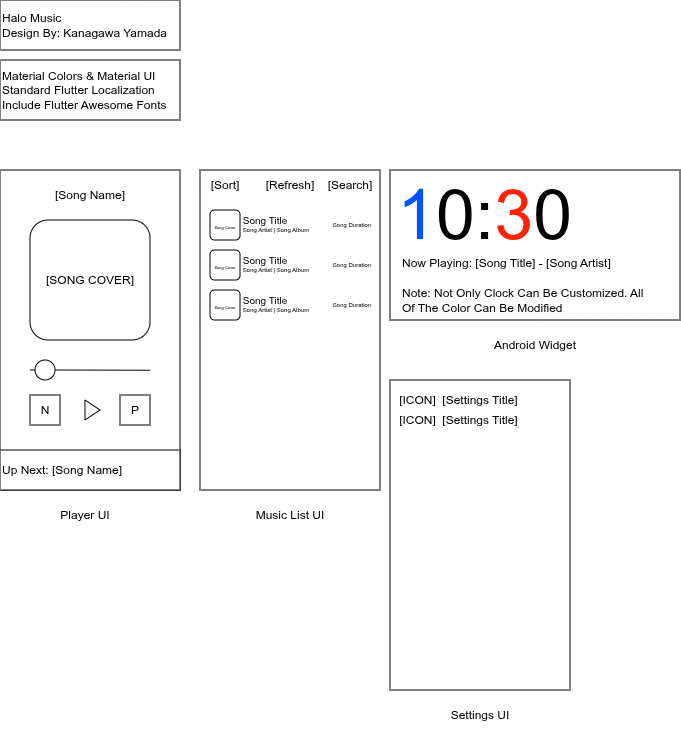

The diagram above was exported from draw.io. Its source (the exported page's mxGraphModel, read from the mxfile embedded in the PNG):
<mxGraphModel dx="771" dy="528" grid="1" gridSize="10" guides="1" tooltips="1" connect="1" arrows="1" fold="1" page="1" pageScale="1" pageWidth="850" pageHeight="1100" math="0" shadow="0">
  <root>
    <mxCell id="0" />
    <mxCell id="1" parent="0" />
    <mxCell id="Xmi43DAmHUrzzThzzO7O-1" parent="1" style="rounded=0;whiteSpace=wrap;html=1;align=left;" value="Halo Music&lt;div&gt;Design By: Kanagawa Yamada&lt;/div&gt;" vertex="1">
      <mxGeometry height="50" width="180" x="20" y="30" as="geometry" />
    </mxCell>
    <mxCell id="Xmi43DAmHUrzzThzzO7O-2" parent="1" style="rounded=0;whiteSpace=wrap;html=1;" value="" vertex="1">
      <mxGeometry height="320" width="180" x="20" y="200" as="geometry" />
    </mxCell>
    <mxCell id="Xmi43DAmHUrzzThzzO7O-3" parent="1" style="rounded=0;whiteSpace=wrap;html=1;" value="" vertex="1">
      <mxGeometry height="320" width="180" x="220" y="200" as="geometry" />
    </mxCell>
    <mxCell id="Xmi43DAmHUrzzThzzO7O-4" parent="1" style="rounded=1;whiteSpace=wrap;html=1;align=center;" value="[SONG COVER]" vertex="1">
      <mxGeometry height="120" width="120" x="50" y="250" as="geometry" />
    </mxCell>
    <mxCell id="Xmi43DAmHUrzzThzzO7O-5" parent="1" style="triangle;whiteSpace=wrap;html=1;align=center;" value="" vertex="1">
      <mxGeometry height="20" width="15" x="105" y="430" as="geometry" />
    </mxCell>
    <mxCell id="Xmi43DAmHUrzzThzzO7O-6" parent="1" style="rounded=0;whiteSpace=wrap;html=1;" value="P" vertex="1">
      <mxGeometry height="30" width="30" x="140" y="425" as="geometry" />
    </mxCell>
    <mxCell id="Xmi43DAmHUrzzThzzO7O-7" parent="1" style="rounded=0;whiteSpace=wrap;html=1;" value="N" vertex="1">
      <mxGeometry height="30" width="30" x="50" y="425" as="geometry" />
    </mxCell>
    <mxCell id="Xmi43DAmHUrzzThzzO7O-9" parent="1" style="rounded=0;whiteSpace=wrap;html=1;align=left;" value="Up Next: [Song Name]" vertex="1">
      <mxGeometry height="40" width="180" x="20" y="480" as="geometry" />
    </mxCell>
    <mxCell id="Xmi43DAmHUrzzThzzO7O-11" edge="1" parent="1" source="Xmi43DAmHUrzzThzzO7O-14" style="endArrow=none;html=1;rounded=0;" value="">
      <mxGeometry height="50" relative="1" width="50" as="geometry">
        <mxPoint x="50" y="400" as="sourcePoint" />
        <mxPoint x="170" y="400.24" as="targetPoint" />
      </mxGeometry>
    </mxCell>
    <mxCell id="Xmi43DAmHUrzzThzzO7O-15" edge="1" parent="1" style="endArrow=none;html=1;rounded=0;" target="Xmi43DAmHUrzzThzzO7O-14" value="">
      <mxGeometry height="50" relative="1" width="50" as="geometry">
        <mxPoint x="50" y="400" as="sourcePoint" />
        <mxPoint x="170" y="400.24" as="targetPoint" />
      </mxGeometry>
    </mxCell>
    <mxCell id="Xmi43DAmHUrzzThzzO7O-14" parent="1" style="ellipse;whiteSpace=wrap;html=1;aspect=fixed;" value="" vertex="1">
      <mxGeometry height="20" width="20" x="55" y="390" as="geometry" />
    </mxCell>
    <mxCell id="Xmi43DAmHUrzzThzzO7O-22" parent="1" style="text;html=1;whiteSpace=wrap;strokeColor=none;fillColor=none;align=center;verticalAlign=middle;rounded=0;" value="[Song Name]" vertex="1">
      <mxGeometry height="30" width="100" x="60" y="210" as="geometry" />
    </mxCell>
    <mxCell id="Xmi43DAmHUrzzThzzO7O-23" parent="1" style="rounded=0;whiteSpace=wrap;html=1;align=left;" value="Material Colors &amp;amp; Material UI&lt;div&gt;Standard Flutter Localization&lt;/div&gt;&lt;div&gt;Include Flutter Awesome Fonts&lt;/div&gt;" vertex="1">
      <mxGeometry height="60" width="180" x="20" y="90" as="geometry" />
    </mxCell>
    <mxCell id="Xmi43DAmHUrzzThzzO7O-26" parent="1" style="text;html=1;whiteSpace=wrap;strokeColor=none;fillColor=none;align=center;verticalAlign=middle;rounded=0;" value="[Search]" vertex="1">
      <mxGeometry height="10" width="40" x="350" y="210" as="geometry" />
    </mxCell>
    <mxCell id="Xmi43DAmHUrzzThzzO7O-27" parent="1" style="text;html=1;whiteSpace=wrap;strokeColor=none;fillColor=none;align=center;verticalAlign=middle;rounded=0;" value="[Sort]" vertex="1">
      <mxGeometry height="10" width="30" x="230" y="210" as="geometry" />
    </mxCell>
    <mxCell id="Xmi43DAmHUrzzThzzO7O-28" parent="1" style="rounded=1;whiteSpace=wrap;html=1;align=center;" value="&lt;span style=&quot;font-size: 4px;&quot;&gt;Song Cover&lt;/span&gt;" vertex="1">
      <mxGeometry height="30" width="30" x="230" y="240" as="geometry" />
    </mxCell>
    <mxCell id="Xmi43DAmHUrzzThzzO7O-29" parent="1" style="text;html=1;whiteSpace=wrap;strokeColor=none;fillColor=none;align=center;verticalAlign=middle;rounded=0;fontSize=10;" value="Song Title" vertex="1">
      <mxGeometry height="10" width="50" x="260" y="245" as="geometry" />
    </mxCell>
    <mxCell id="Xmi43DAmHUrzzThzzO7O-30" parent="1" style="text;html=1;whiteSpace=wrap;strokeColor=none;fillColor=none;align=center;verticalAlign=middle;rounded=0;fontSize=6;" value="Song Artist | Song Album" vertex="1">
      <mxGeometry height="10" width="70" x="261" y="255" as="geometry" />
    </mxCell>
    <mxCell id="Xmi43DAmHUrzzThzzO7O-31" parent="1" style="text;html=1;whiteSpace=wrap;strokeColor=none;fillColor=none;align=center;verticalAlign=middle;rounded=0;fontSize=10;" value="&lt;font style=&quot;font-size: 6px;&quot;&gt;Song Duration&lt;/font&gt;" vertex="1">
      <mxGeometry height="10" width="50" x="347" y="248" as="geometry" />
    </mxCell>
    <mxCell id="Xmi43DAmHUrzzThzzO7O-32" parent="1" style="rounded=1;whiteSpace=wrap;html=1;align=center;" value="&lt;span style=&quot;font-size: 4px;&quot;&gt;Song Cover&lt;/span&gt;" vertex="1">
      <mxGeometry height="30" width="30" x="230" y="280" as="geometry" />
    </mxCell>
    <mxCell id="Xmi43DAmHUrzzThzzO7O-33" parent="1" style="text;html=1;whiteSpace=wrap;strokeColor=none;fillColor=none;align=center;verticalAlign=middle;rounded=0;fontSize=10;" value="Song Title" vertex="1">
      <mxGeometry height="10" width="50" x="260" y="285" as="geometry" />
    </mxCell>
    <mxCell id="Xmi43DAmHUrzzThzzO7O-34" parent="1" style="text;html=1;whiteSpace=wrap;strokeColor=none;fillColor=none;align=center;verticalAlign=middle;rounded=0;fontSize=6;" value="Song Artist | Song Album" vertex="1">
      <mxGeometry height="10" width="70" x="261" y="295" as="geometry" />
    </mxCell>
    <mxCell id="Xmi43DAmHUrzzThzzO7O-35" parent="1" style="text;html=1;whiteSpace=wrap;strokeColor=none;fillColor=none;align=center;verticalAlign=middle;rounded=0;fontSize=10;" value="&lt;font style=&quot;font-size: 6px;&quot;&gt;Song Duration&lt;/font&gt;" vertex="1">
      <mxGeometry height="10" width="50" x="347" y="288" as="geometry" />
    </mxCell>
    <mxCell id="Xmi43DAmHUrzzThzzO7O-36" parent="1" style="rounded=1;whiteSpace=wrap;html=1;align=center;" value="&lt;span style=&quot;font-size: 4px;&quot;&gt;Song Cover&lt;/span&gt;" vertex="1">
      <mxGeometry height="30" width="30" x="230" y="320" as="geometry" />
    </mxCell>
    <mxCell id="Xmi43DAmHUrzzThzzO7O-37" parent="1" style="text;html=1;whiteSpace=wrap;strokeColor=none;fillColor=none;align=center;verticalAlign=middle;rounded=0;fontSize=10;" value="Song Title" vertex="1">
      <mxGeometry height="10" width="50" x="260" y="325" as="geometry" />
    </mxCell>
    <mxCell id="Xmi43DAmHUrzzThzzO7O-38" parent="1" style="text;html=1;whiteSpace=wrap;strokeColor=none;fillColor=none;align=center;verticalAlign=middle;rounded=0;fontSize=6;" value="Song Artist | Song Album" vertex="1">
      <mxGeometry height="10" width="70" x="261" y="335" as="geometry" />
    </mxCell>
    <mxCell id="Xmi43DAmHUrzzThzzO7O-39" parent="1" style="text;html=1;whiteSpace=wrap;strokeColor=none;fillColor=none;align=center;verticalAlign=middle;rounded=0;fontSize=10;" value="&lt;font style=&quot;font-size: 6px;&quot;&gt;Song Duration&lt;/font&gt;" vertex="1">
      <mxGeometry height="10" width="50" x="347" y="328" as="geometry" />
    </mxCell>
    <mxCell id="Xmi43DAmHUrzzThzzO7O-40" parent="1" style="text;html=1;whiteSpace=wrap;strokeColor=none;fillColor=none;align=center;verticalAlign=middle;rounded=0;" value="[Refresh]" vertex="1">
      <mxGeometry height="10" width="40" x="290" y="210" as="geometry" />
    </mxCell>
    <mxCell id="NOeycAHcB4IkVkLx03ir-1" parent="1" style="rounded=0;whiteSpace=wrap;html=1;" value="" vertex="1">
      <mxGeometry height="150" width="290" x="410" y="200" as="geometry" />
    </mxCell>
    <mxCell id="NOeycAHcB4IkVkLx03ir-2" parent="1" style="text;html=1;whiteSpace=wrap;strokeColor=none;fillColor=none;align=center;verticalAlign=middle;rounded=0;" value="Android Widget" vertex="1">
      <mxGeometry height="30" width="100" x="505" y="360" as="geometry" />
    </mxCell>
    <mxCell id="NOeycAHcB4IkVkLx03ir-3" parent="1" style="text;html=1;whiteSpace=wrap;strokeColor=none;fillColor=none;align=left;verticalAlign=middle;rounded=0;" value="&lt;font style=&quot;font-size: 70px;&quot;&gt;&lt;font style=&quot;color: rgb(0, 81, 255);&quot;&gt;1&lt;/font&gt;0:&lt;font style=&quot;color: rgb(255, 34, 7);&quot;&gt;3&lt;/font&gt;0&lt;/font&gt;" vertex="1">
      <mxGeometry height="88" width="220" x="415" y="200" as="geometry" />
    </mxCell>
    <mxCell id="NOeycAHcB4IkVkLx03ir-4" parent="1" style="text;html=1;whiteSpace=wrap;strokeColor=none;fillColor=none;align=left;verticalAlign=middle;rounded=0;" value="Note: Not Only Clock Can Be Customized. All Of The Color Can Be Modified" vertex="1">
      <mxGeometry height="30" width="250" x="420" y="315" as="geometry" />
    </mxCell>
    <mxCell id="NOeycAHcB4IkVkLx03ir-5" parent="1" style="text;html=1;whiteSpace=wrap;strokeColor=none;fillColor=none;align=left;verticalAlign=middle;rounded=0;" value="Now Playing: [Song Title] - [Song Artist]" vertex="1">
      <mxGeometry height="30" width="250" x="420" y="278" as="geometry" />
    </mxCell>
    <mxCell id="NOeycAHcB4IkVkLx03ir-6" parent="1" style="text;html=1;whiteSpace=wrap;strokeColor=none;fillColor=none;align=center;verticalAlign=middle;rounded=0;" value="Player UI" vertex="1">
      <mxGeometry height="30" width="60" x="75" y="530" as="geometry" />
    </mxCell>
    <mxCell id="NOeycAHcB4IkVkLx03ir-7" parent="1" style="text;html=1;whiteSpace=wrap;strokeColor=none;fillColor=none;align=center;verticalAlign=middle;rounded=0;" value="Music List UI" vertex="1">
      <mxGeometry height="30" width="80" x="270" y="530" as="geometry" />
    </mxCell>
    <mxCell id="NOeycAHcB4IkVkLx03ir-8" parent="1" style="rounded=0;whiteSpace=wrap;html=1;" value="" vertex="1">
      <mxGeometry height="310" width="180" x="410" y="410" as="geometry" />
    </mxCell>
    <mxCell id="NOeycAHcB4IkVkLx03ir-9" parent="1" style="text;html=1;whiteSpace=wrap;strokeColor=none;fillColor=none;align=center;verticalAlign=middle;rounded=0;" value="Settings UI" vertex="1">
      <mxGeometry height="30" width="100" x="450" y="730" as="geometry" />
    </mxCell>
    <mxCell id="NOeycAHcB4IkVkLx03ir-10" parent="1" style="text;html=1;whiteSpace=wrap;strokeColor=none;fillColor=none;align=center;verticalAlign=middle;rounded=0;" value="[ICON]" vertex="1">
      <mxGeometry height="20" width="35" x="420" y="420" as="geometry" />
    </mxCell>
    <mxCell id="NOeycAHcB4IkVkLx03ir-11" parent="1" style="text;html=1;whiteSpace=wrap;strokeColor=none;fillColor=none;align=center;verticalAlign=middle;rounded=0;" value="[Settings Title]" vertex="1">
      <mxGeometry height="20" width="80" x="460" y="420" as="geometry" />
    </mxCell>
    <mxCell id="NOeycAHcB4IkVkLx03ir-12" parent="1" style="text;html=1;whiteSpace=wrap;strokeColor=none;fillColor=none;align=center;verticalAlign=middle;rounded=0;" value="[ICON]" vertex="1">
      <mxGeometry height="20" width="35" x="420" y="440" as="geometry" />
    </mxCell>
    <mxCell id="NOeycAHcB4IkVkLx03ir-13" parent="1" style="text;html=1;whiteSpace=wrap;strokeColor=none;fillColor=none;align=center;verticalAlign=middle;rounded=0;" value="[Settings Title]" vertex="1">
      <mxGeometry height="20" width="80" x="460" y="440" as="geometry" />
    </mxCell>
  </root>
</mxGraphModel>